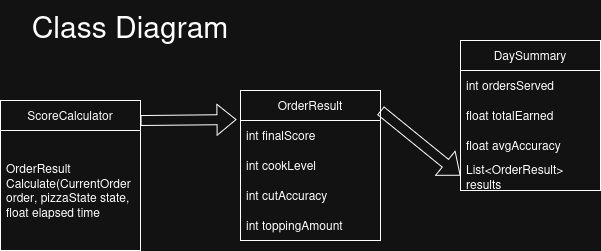

The diagram above was exported from draw.io. Its source (the exported page's mxGraphModel, read from the mxfile embedded in the PNG):
<mxGraphModel dx="1226" dy="1110" grid="1" gridSize="10" guides="1" tooltips="1" connect="1" arrows="1" fold="1" page="1" pageScale="1" pageWidth="850" pageHeight="1100" math="0" shadow="0">
  <root>
    <mxCell id="0" />
    <mxCell id="1" parent="0" />
    <mxCell id="bk8EJu8xBp9ghO-cUdIc-14" parent="1" style="swimlane;fontStyle=0;childLayout=stackLayout;horizontal=1;startSize=30;horizontalStack=0;resizeParent=1;resizeParentMax=0;resizeLast=0;collapsible=1;marginBottom=0;whiteSpace=wrap;html=1;" value="OrderResult" vertex="1">
      <mxGeometry height="150" width="140" x="310" y="380" as="geometry" />
    </mxCell>
    <mxCell id="bk8EJu8xBp9ghO-cUdIc-16" parent="bk8EJu8xBp9ghO-cUdIc-14" style="text;strokeColor=none;fillColor=none;align=left;verticalAlign=middle;spacingLeft=4;spacingRight=4;overflow=hidden;points=[[0,0.5],[1,0.5]];portConstraint=eastwest;rotatable=0;whiteSpace=wrap;html=1;" value="int finalScore" vertex="1">
      <mxGeometry height="30" width="140" y="30" as="geometry" />
    </mxCell>
    <mxCell id="bk8EJu8xBp9ghO-cUdIc-17" parent="bk8EJu8xBp9ghO-cUdIc-14" style="text;strokeColor=none;fillColor=none;align=left;verticalAlign=middle;spacingLeft=4;spacingRight=4;overflow=hidden;points=[[0,0.5],[1,0.5]];portConstraint=eastwest;rotatable=0;whiteSpace=wrap;html=1;" value="&lt;div&gt;int cookLevel&lt;/div&gt;" vertex="1">
      <mxGeometry height="30" width="140" y="60" as="geometry" />
    </mxCell>
    <mxCell id="bk8EJu8xBp9ghO-cUdIc-19" parent="bk8EJu8xBp9ghO-cUdIc-14" style="text;strokeColor=none;fillColor=none;align=left;verticalAlign=middle;spacingLeft=4;spacingRight=4;overflow=hidden;points=[[0,0.5],[1,0.5]];portConstraint=eastwest;rotatable=0;whiteSpace=wrap;html=1;" value="int cutAccuracy" vertex="1">
      <mxGeometry height="30" width="140" y="90" as="geometry" />
    </mxCell>
    <mxCell id="bk8EJu8xBp9ghO-cUdIc-20" parent="bk8EJu8xBp9ghO-cUdIc-14" style="text;strokeColor=none;fillColor=none;align=left;verticalAlign=middle;spacingLeft=4;spacingRight=4;overflow=hidden;points=[[0,0.5],[1,0.5]];portConstraint=eastwest;rotatable=0;whiteSpace=wrap;html=1;" value="int toppingAmount" vertex="1">
      <mxGeometry height="30" width="140" y="120" as="geometry" />
    </mxCell>
    <mxCell id="bk8EJu8xBp9ghO-cUdIc-21" parent="1" style="swimlane;fontStyle=0;childLayout=stackLayout;horizontal=1;startSize=30;horizontalStack=0;resizeParent=1;resizeParentMax=0;resizeLast=0;collapsible=1;marginBottom=0;whiteSpace=wrap;html=1;" value="DaySummary" vertex="1">
      <mxGeometry height="150" width="140" x="530" y="330" as="geometry" />
    </mxCell>
    <mxCell id="bk8EJu8xBp9ghO-cUdIc-22" parent="bk8EJu8xBp9ghO-cUdIc-21" style="text;strokeColor=none;fillColor=none;align=left;verticalAlign=middle;spacingLeft=4;spacingRight=4;overflow=hidden;points=[[0,0.5],[1,0.5]];portConstraint=eastwest;rotatable=0;whiteSpace=wrap;html=1;" value="int ordersServed" vertex="1">
      <mxGeometry height="30" width="140" y="30" as="geometry" />
    </mxCell>
    <mxCell id="bk8EJu8xBp9ghO-cUdIc-23" parent="bk8EJu8xBp9ghO-cUdIc-21" style="text;strokeColor=none;fillColor=none;align=left;verticalAlign=middle;spacingLeft=4;spacingRight=4;overflow=hidden;points=[[0,0.5],[1,0.5]];portConstraint=eastwest;rotatable=0;whiteSpace=wrap;html=1;" value="float totalEarned" vertex="1">
      <mxGeometry height="30" width="140" y="60" as="geometry" />
    </mxCell>
    <mxCell id="bk8EJu8xBp9ghO-cUdIc-24" parent="bk8EJu8xBp9ghO-cUdIc-21" style="text;strokeColor=none;fillColor=none;align=left;verticalAlign=middle;spacingLeft=4;spacingRight=4;overflow=hidden;points=[[0,0.5],[1,0.5]];portConstraint=eastwest;rotatable=0;whiteSpace=wrap;html=1;" value="float avgAccuracy" vertex="1">
      <mxGeometry height="30" width="140" y="90" as="geometry" />
    </mxCell>
    <mxCell id="bk8EJu8xBp9ghO-cUdIc-25" parent="bk8EJu8xBp9ghO-cUdIc-21" style="text;strokeColor=none;fillColor=none;align=left;verticalAlign=middle;spacingLeft=4;spacingRight=4;overflow=hidden;points=[[0,0.5],[1,0.5]];portConstraint=eastwest;rotatable=0;whiteSpace=wrap;html=1;" value="List&amp;lt;OrderResult&amp;gt; results" vertex="1">
      <mxGeometry height="30" width="140" y="120" as="geometry" />
    </mxCell>
    <mxCell id="bk8EJu8xBp9ghO-cUdIc-26" parent="1" style="swimlane;fontStyle=0;childLayout=stackLayout;horizontal=1;startSize=30;horizontalStack=0;resizeParent=1;resizeParentMax=0;resizeLast=0;collapsible=1;marginBottom=0;whiteSpace=wrap;html=1;" value="ScoreCalculator" vertex="1">
      <mxGeometry height="150" width="140" x="70" y="390" as="geometry" />
    </mxCell>
    <mxCell id="bk8EJu8xBp9ghO-cUdIc-27" parent="bk8EJu8xBp9ghO-cUdIc-26" style="text;strokeColor=none;fillColor=none;align=left;verticalAlign=middle;spacingLeft=4;spacingRight=4;overflow=hidden;points=[[0,0.5],[1,0.5]];portConstraint=eastwest;rotatable=0;whiteSpace=wrap;html=1;" value="OrderResult Calculate(CurrentOrder order, pizzaState state, float elapsed time" vertex="1">
      <mxGeometry height="120" width="140" y="30" as="geometry" />
    </mxCell>
    <mxCell id="bk8EJu8xBp9ghO-cUdIc-31" edge="1" parent="1" style="shape=flexArrow;endArrow=classic;html=1;rounded=0;entryX=-0.029;entryY=-0.033;entryDx=0;entryDy=0;entryPerimeter=0;" target="bk8EJu8xBp9ghO-cUdIc-16" value="">
      <mxGeometry height="50" relative="1" width="50" as="geometry">
        <mxPoint x="210" y="410" as="sourcePoint" />
        <mxPoint x="260" y="360" as="targetPoint" />
      </mxGeometry>
    </mxCell>
    <mxCell id="bk8EJu8xBp9ghO-cUdIc-32" edge="1" parent="1" style="shape=flexArrow;endArrow=classic;html=1;rounded=0;entryX=0;entryY=0.5;entryDx=0;entryDy=0;" target="bk8EJu8xBp9ghO-cUdIc-25" value="">
      <mxGeometry height="50" relative="1" width="50" as="geometry">
        <mxPoint x="450" y="400" as="sourcePoint" />
        <mxPoint x="500" y="350" as="targetPoint" />
      </mxGeometry>
    </mxCell>
    <mxCell id="bk8EJu8xBp9ghO-cUdIc-33" parent="1" style="text;html=1;whiteSpace=wrap;strokeColor=none;fillColor=none;align=center;verticalAlign=middle;rounded=0;autosize=1;resizable=0;" value="&lt;font style=&quot;font-size: 30px;&quot;&gt;Class Diagram&lt;/font&gt;" vertex="1">
      <mxGeometry height="50" width="220" x="90" y="290" as="geometry" />
    </mxCell>
  </root>
</mxGraphModel>